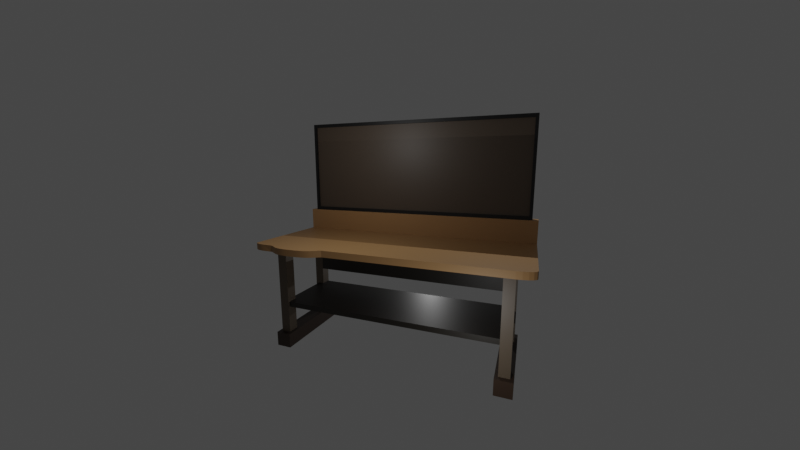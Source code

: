 # Source: Workbench.blend  (saved by Blender 3.5.10; exported with 4.5.12 LTS)
import bpy
from mathutils import Matrix  # noqa: F401  (used for matrix-valued properties, if any)

bpy.ops.wm.read_factory_settings(use_empty=True)
scene = bpy.context.scene
scene.name = 'Scene'

# ---- collections
col_table = bpy.data.collections.new('Table'); scene.collection.children.link(col_table)
col_legs = bpy.data.collections.new('Legs'); scene.collection.children.link(col_legs)
col_bottomboards = bpy.data.collections.new('BottomBoards'); scene.collection.children.link(col_bottomboards)
col_bottomsupports = bpy.data.collections.new('BottomSupports'); scene.collection.children.link(col_bottomsupports)
col_camera_setup = bpy.data.collections.new('Camera Setup'); scene.collection.children.link(col_camera_setup)

# ---- images (referenced by path relative to the original .blend; pixels are not part of the script)
import os
ASSET_DIR = os.environ.get("B2B_ASSET_DIR", "")  # directory of the original .blend (textures are referenced by path, not embedded)
HERE = os.path.dirname(os.path.abspath(__file__))  # packed textures are extracted next to this script under _unpacked/

def load_image(name, relpath, width, height, colorspace="sRGB"):
    """Load a texture the original file referenced (path relative to the .blend, or extracted next to this script)."""
    p = next((c for c in (os.path.join(HERE, relpath), os.path.join(ASSET_DIR, relpath)) if relpath and os.path.exists(c)), "")
    if p:
        img = bpy.data.images.load(p, check_existing=True)
        img.name = name
    else:  # same state as the original file: an image datablock whose file is absent (Cycles renders it pink)
        img = bpy.data.images.new(name, width, height)
        img.source = "FILE"
        img.filepath = "//" + (relpath or name)
    img.colorspace_settings.name = colorspace
    return img
img_uv_test = load_image('UV Test', '', 1024, 1024, 'sRGB')

# ---- materials (node trees are filled in below, after node groups)
mat_table_top = bpy.data.materials.new('Table_Top')
mat_table_top.alpha_threshold = 0.0
mat_table_top.use_transparent_shadow = False
mat_table_top.roughness = 0.5
mat_table_top.line_color = (0.0, 0.0, 0.0, 1.0)
mat_table_backboard_frame = bpy.data.materials.new('Table_Backboard_Frame')
mat_table_backboard_frame.alpha_threshold = 0.0
mat_table_backboard_frame.use_transparent_shadow = False
mat_table_backboard_frame.roughness = 0.5
mat_table_backboard_frame.line_color = (0.0, 0.0, 0.0, 1.0)
mat_table_backboard_inside = bpy.data.materials.new('Table_Backboard_Inside')
mat_table_backboard_inside.alpha_threshold = 0.0
mat_table_backboard_inside.use_transparent_shadow = False
mat_table_backboard_inside.roughness = 0.5
mat_table_backboard_inside.line_color = (0.0, 0.0, 0.0, 1.0)
mat_table_legs = bpy.data.materials.new('Table_Legs')
mat_table_legs.use_transparent_shadow = False
mat_table_board = bpy.data.materials.new('Table_Board')
mat_table_board.alpha_threshold = 0.0
mat_table_board.use_transparent_shadow = False
mat_table_board.roughness = 0.5
mat_table_board.line_color = (0.0, 0.0, 0.0, 1.0)
mat_table_bottom_feet = bpy.data.materials.new('Table_Bottom_Feet')
mat_table_bottom_feet.use_transparent_shadow = False

# ---- node groups
ng_auto_smooth = bpy.data.node_groups.new('Auto Smooth', 'GeometryNodeTree')
_s = ng_auto_smooth.interface.new_socket(name='Geometry', in_out='OUTPUT', socket_type='NodeSocketGeometry')
_s = ng_auto_smooth.interface.new_socket(name='Geometry', in_out='INPUT', socket_type='NodeSocketGeometry')
_s = ng_auto_smooth.interface.new_socket(name='Angle', in_out='INPUT', socket_type='NodeSocketFloat')
_s.subtype = 'ANGLE'
_s.min_value = 0.0
_s.max_value = 3.142
ng_auto_smooth.is_modifier = True
_N = ng_auto_smooth.nodes; _L = ng_auto_smooth.links
n0 = _N.new('NodeGroupOutput'); n0.name = 'Group Output'; n0.location = (480, -100)
n1 = _N.new('NodeGroupInput'); n1.name = 'Group Input'; n1.location = (-420, -300)
n2 = _N.new('NodeGroupInput'); n2.name = 'Group Input.001'; n2.location = (-60, -100)
n3 = _N.new('GeometryNodeSetShadeSmooth'); n3.name = 'Set Shade Smooth'; n3.location = (120, -100)
n3.domain = 'EDGE'
n4 = _N.new('GeometryNodeSetShadeSmooth'); n4.name = 'Set Shade Smooth.001'; n4.location = (300, -100)
n5 = _N.new('GeometryNodeInputMeshEdgeAngle'); n5.name = 'Edge Angle'; n5.location = (-420, -220)
n6 = _N.new('GeometryNodeInputEdgeSmooth'); n6.name = 'Is Edge Smooth'; n6.location = (-60, -160)
n7 = _N.new('GeometryNodeInputShadeSmooth'); n7.name = 'Is Face Smooth'; n7.location = (-240, -340)
n8 = _N.new('FunctionNodeBooleanMath'); n8.name = 'Boolean Math'; n8.location = (-60, -220)
n9 = _N.new('FunctionNodeCompare'); n9.name = 'Compare'; n9.location = (-240, -180)
n9.operation = 'LESS_EQUAL'
_L.new(n5.outputs[0], n9.inputs[0])
_L.new(n4.outputs[0], n0.inputs[0])
_L.new(n1.outputs[1], n9.inputs[1])
_L.new(n9.outputs[0], n8.inputs[0])
_L.new(n7.outputs[0], n8.inputs[1])
_L.new(n2.outputs[0], n3.inputs[0])
_L.new(n6.outputs[0], n3.inputs[1])
_L.new(n3.outputs[0], n4.inputs[0])
_L.new(n8.outputs[0], n3.inputs[2])
n0.is_active_output = True

# ---- material node trees
mat_table_top.use_nodes = True; mat_table_top.node_tree.nodes.clear()
_N = mat_table_top.node_tree.nodes; _L = mat_table_top.node_tree.links
n0 = _N.new('ShaderNodeOutputMaterial'); n0.name = 'Material Output'; n0.location = (300, 300)
n1 = _N.new('ShaderNodeTexImage'); n1.name = 'Image Texture'; n1.location = (-290, 290)
n1.image = img_uv_test
n2 = _N.new('ShaderNodeBsdfPrincipled'); n2.name = 'Principled BSDF'; n2.location = (10, 300)
n2.distribution = 'GGX'
n2.subsurface_method = 'RANDOM_WALK_SKIN'
n2.inputs[0].default_value = (0.3754, 0.21, 0.087, 1.0)
n2.inputs[3].default_value = 1.45
n2.inputs[27].default_value = (0.0, 0.0, 0.0, 1.0)
n2.inputs[28].default_value = 1.0
_L.new(n2.outputs[0], n0.inputs[0])
n0.is_active_output = True
mat_table_backboard_frame.use_nodes = True; mat_table_backboard_frame.node_tree.nodes.clear()
_N = mat_table_backboard_frame.node_tree.nodes; _L = mat_table_backboard_frame.node_tree.links
n0 = _N.new('ShaderNodeOutputMaterial'); n0.name = 'Material Output'; n0.location = (300, 300)
n1 = _N.new('ShaderNodeBsdfPrincipled'); n1.name = 'Principled BSDF'; n1.location = (10, 300)
n1.distribution = 'GGX'
n1.subsurface_method = 'RANDOM_WALK_SKIN'
n1.inputs[0].default_value = (0.004896, 0.004896, 0.004896, 1.0)
n1.inputs[3].default_value = 1.45
n1.inputs[27].default_value = (0.0, 0.0, 0.0, 1.0)
n1.inputs[28].default_value = 1.0
n2 = _N.new('ShaderNodeTexImage'); n2.name = 'Image Texture'; n2.location = (-313, 298)
n2.image = img_uv_test
_L.new(n1.outputs[0], n0.inputs[0])
n0.is_active_output = True
mat_table_backboard_inside.use_nodes = True; mat_table_backboard_inside.node_tree.nodes.clear()
_N = mat_table_backboard_inside.node_tree.nodes; _L = mat_table_backboard_inside.node_tree.links
n0 = _N.new('ShaderNodeOutputMaterial'); n0.name = 'Material Output'; n0.location = (300, 300)
n1 = _N.new('ShaderNodeBsdfPrincipled'); n1.name = 'Principled BSDF'; n1.location = (10, 300)
n1.distribution = 'GGX'
n1.subsurface_method = 'RANDOM_WALK_SKIN'
n1.inputs[0].default_value = (0.08532, 0.06228, 0.04382, 1.0)
n1.inputs[3].default_value = 1.45
n1.inputs[27].default_value = (0.0, 0.0, 0.0, 1.0)
n1.inputs[28].default_value = 1.0
n2 = _N.new('ShaderNodeTexImage'); n2.name = 'Image Texture'; n2.location = (-296, 296)
n2.image = img_uv_test
_L.new(n1.outputs[0], n0.inputs[0])
n0.is_active_output = True
mat_table_legs.use_nodes = True; mat_table_legs.node_tree.nodes.clear()
_N = mat_table_legs.node_tree.nodes; _L = mat_table_legs.node_tree.links
n0 = _N.new('ShaderNodeOutputMaterial'); n0.name = 'Material Output'; n0.location = (300, 300)
n1 = _N.new('ShaderNodeTexImage'); n1.name = 'Image Texture'; n1.location = (-283, 297)
n1.image = img_uv_test
n2 = _N.new('ShaderNodeBsdfPrincipled'); n2.name = 'Principled BSDF'; n2.location = (10, 300)
n2.distribution = 'GGX'
n2.subsurface_method = 'RANDOM_WALK_SKIN'
n2.inputs[0].default_value = (0.08741, 0.06521, 0.04401, 1.0)
n2.inputs[3].default_value = 1.45
n2.inputs[27].default_value = (0.0, 0.0, 0.0, 1.0)
n2.inputs[28].default_value = 1.0
_L.new(n2.outputs[0], n0.inputs[0])
n0.is_active_output = True
mat_table_board.use_nodes = True; mat_table_board.node_tree.nodes.clear()
_N = mat_table_board.node_tree.nodes; _L = mat_table_board.node_tree.links
n0 = _N.new('ShaderNodeOutputMaterial'); n0.name = 'Material Output'; n0.location = (300, 300)
n1 = _N.new('ShaderNodeTexImage'); n1.name = 'Image Texture'; n1.location = (-284, 292)
n1.image = img_uv_test
n2 = _N.new('ShaderNodeBsdfPrincipled'); n2.name = 'Principled BSDF'; n2.location = (10, 300)
n2.distribution = 'GGX'
n2.subsurface_method = 'RANDOM_WALK_SKIN'
n2.inputs[0].default_value = (0.01229, 0.009721, 0.006512, 1.0)
n2.inputs[3].default_value = 1.45
n2.inputs[27].default_value = (0.0, 0.0, 0.0, 1.0)
n2.inputs[28].default_value = 1.0
_L.new(n2.outputs[0], n0.inputs[0])
n0.is_active_output = True
mat_table_bottom_feet.use_nodes = True; mat_table_bottom_feet.node_tree.nodes.clear()
_N = mat_table_bottom_feet.node_tree.nodes; _L = mat_table_bottom_feet.node_tree.links
n0 = _N.new('ShaderNodeOutputMaterial'); n0.name = 'Material Output'; n0.location = (300, 300)
n1 = _N.new('ShaderNodeBsdfPrincipled'); n1.name = 'Principled BSDF'; n1.location = (10, 300)
n1.distribution = 'GGX'
n1.subsurface_method = 'RANDOM_WALK_SKIN'
n1.inputs[0].default_value = (0.03364, 0.01855, 0.01051, 1.0)
n1.inputs[3].default_value = 1.45
n1.inputs[27].default_value = (0.0, 0.0, 0.0, 1.0)
n1.inputs[28].default_value = 1.0
n2 = _N.new('ShaderNodeTexImage'); n2.name = 'Image Texture'; n2.location = (-297, 295)
n2.image = img_uv_test
_L.new(n1.outputs[0], n0.inputs[0])
n0.is_active_output = True

# ---- world
world_world = bpy.data.worlds.new('World'); scene.world = world_world
world_world.use_nodes = True; world_world.node_tree.nodes.clear()
_N = world_world.node_tree.nodes; _L = world_world.node_tree.links
n0 = _N.new('ShaderNodeOutputWorld'); n0.name = 'World Output'; n0.location = (300, 300)
n1 = _N.new('ShaderNodeBackground'); n1.name = 'Background'; n1.location = (10, 300)
n1.inputs[0].default_value = (0.05088, 0.05088, 0.05088, 1.0)
_L.new(n1.outputs[0], n0.inputs[0])
n0.is_active_output = True
world_world.color = (0.05088, 0.05088, 0.05088)
world_world.use_sun_shadow = False
world_world.sun_shadow_jitter_overblur = 0.0

# ---- cameras
cam_camera = bpy.data.cameras.new('Camera')
cam_camera.lens = 15.0

# ---- lights
light_point = bpy.data.lights.new('Point', 'POINT')
light_point.transmission_factor = 0.0
light_point.energy = 250.0
light_point.shadow_maximum_resolution = 0.006
light_point.use_absolute_resolution = True
light_point_001 = bpy.data.lights.new('Point.001', 'POINT')
light_point_001.transmission_factor = 0.0
light_point_001.energy = 50.0
light_point_001.shadow_maximum_resolution = 0.006
light_point_001.use_absolute_resolution = True
light_point_002 = bpy.data.lights.new('Point.002', 'POINT')
light_point_002.transmission_factor = 0.0
light_point_002.energy = 50.0
light_point_002.shadow_maximum_resolution = 0.006
light_point_002.use_absolute_resolution = True
light_point_003 = bpy.data.lights.new('Point.003', 'POINT')
light_point_003.transmission_factor = 0.0
light_point_003.energy = 250.0
light_point_003.shadow_maximum_resolution = 0.006
light_point_003.use_absolute_resolution = True

# ---- meshes
me_cube = bpy.data.meshes.new('Cube')
me_cube.from_pydata([(2.636, -1.0, 0.005191), (2.636, -1.0, -0.1208), (-2.636, -1.0, 0.005191), (-2.636, -1.0, -0.1208), (-2.636, -1.259, -0.1208), (-2.636, -1.259, 0.005191), (2.636, -1.259, 0.005191), (2.636, -1.259, -0.1208), (2.176, 1.0, -0.1208), (2.176, 1.0, 0.005191), (1.043, 1.0, 0.005191), (1.043, 1.0, -0.1208), (2.636, 0.881, 0.005191), (2.323, 1.0, 0.005191), (2.621, 0.9178, 0.005191), (2.576, 0.9509, 0.005191), (2.507, 0.9773, 0.005191), (2.419, 0.9942, 0.005191), (2.323, 1.0, -0.1208), (2.636, 0.881, -0.1208), (2.419, 0.9942, -0.1208), (2.507, 0.9773, -0.1208), (2.576, 0.9509, -0.1208), (2.621, 0.9178, -0.1208), (-2.323, 1.0, 0.005191), (-2.636, 0.881, 0.005191), (-2.419, 0.9942, 0.005191), (-2.507, 0.9773, 0.005191), (-2.576, 0.9509, 0.005191), (-2.621, 0.9178, 0.005191), (-2.636, 0.881, -0.1208), (-2.323, 1.0, -0.1208), (-2.621, 0.9178, -0.1208), (-2.576, 0.9509, -0.1208), (-2.507, 0.9773, -0.1208), (-2.419, 0.9942, -0.1208), (1.508, 1.163, 0.005191), (1.212, 1.101, 0.005191), (1.443, 1.16, 0.005191), (1.375, 1.151, 0.005191), (1.309, 1.138, 0.005191), (1.253, 1.12, 0.005191), (2.007, 1.101, 0.005191), (1.71, 1.163, 0.005191), (1.965, 1.12, 0.005191), (1.909, 1.138, 0.005191), (1.843, 1.151, 0.005191), (1.775, 1.16, 0.005191), (1.71, 1.163, -0.1208), (2.007, 1.101, -0.1208), (1.775, 1.16, -0.1208), (1.843, 1.151, -0.1208), (1.909, 1.138, -0.1208), (1.965, 1.12, -0.1208), (1.212, 1.101, -0.1208), (1.508, 1.163, -0.1208), (1.253, 1.12, -0.1208), (1.309, 1.138, -0.1208), (1.375, 1.151, -0.1208), (1.443, 1.16, -0.1208), (2.636, -1.0, 0.4684), (-2.636, -1.0, 0.4684), (2.636, -1.259, 0.4684), (-2.636, -1.259, 0.4684)], [], [(2, 3, 4, 5), (10, 9, 43), (7, 6, 5, 4), (3, 1, 7, 4), (5, 6, 62, 63), (1, 0, 6, 7), (6, 0, 60, 62), (2, 5, 63, 61), (11, 10, 37, 54), (55, 36, 43, 48), (52, 53, 49), (9, 8, 49, 42), (42, 49, 53, 44), (44, 53, 52, 45), (45, 52, 51, 46), (46, 51, 50, 47), (47, 50, 48, 43), (36, 55, 59, 38), (38, 59, 58, 39), (39, 58, 57, 40), (40, 57, 56, 41), (41, 56, 54, 37), (40, 41, 37), (61, 63, 62, 60), (49, 8, 50), (8, 11, 55), (11, 54, 59), (54, 56, 57), (11, 59, 55), (57, 58, 54), (58, 59, 54), (55, 48, 8), (48, 50, 8), (50, 51, 49), (51, 52, 49), (37, 10, 38), (9, 42, 47), (42, 44, 45), (9, 47, 43), (45, 46, 42), (46, 47, 42), (43, 36, 10), (36, 38, 10), (38, 39, 37), (39, 40, 37), (25, 2, 0, 12), (61, 60, 0, 2), (29, 25, 12, 14), (28, 29, 14, 15), (27, 28, 15, 16), (26, 27, 16, 17), (26, 17, 10, 24), (10, 17, 13, 9), (3, 2, 25, 30), (1, 19, 12, 0), (29, 32, 30, 25), (28, 33, 32, 29), (27, 34, 33, 28), (26, 35, 34, 27), (24, 31, 35, 26), (11, 31, 24, 10), (9, 13, 18, 8), (17, 20, 18, 13), (16, 21, 20, 17), (15, 22, 21, 16), (14, 23, 22, 15), (12, 19, 23, 14), (3, 30, 19, 1), (23, 19, 30, 32), (22, 23, 32, 33), (21, 22, 33, 34), (20, 21, 34, 35), (20, 35, 31, 18)])
me_cube.polygons.foreach_set('use_smooth', [1, 1, 1, 1, 1, 1, 1, 1, 1, 1, 1, 1, 1, 1, 1, 1, 1, 1, 1, 1, 1, 1, 1, 1, 1, 1, 1, 1, 1, 1, 1, 1, 1, 1, 1, 1, 1, 1, 1, 1, 1, 1, 1, 1, 1, 0, 1, 0, 0, 0, 0, 0, 1, 0, 0, 0, 0, 0, 0, 0, 1, 1, 1, 1, 1, 1, 0, 1, 0, 1, 1, 1, 1])
_uv = me_cube.uv_layers.new(name='UVMap')
_uv.uv.foreach_set('vector', [0.04396, 0.6817, 0.05591, 0.6817, 0.05591, 0.7061, 0.04396, 0.7061, 0.4042, 0.1512, 0.4042, 0.04372, 0.4197, 0.0879, 0.9315, 0.979, 0.9195, 0.979, 0.9195, 0.4786, 0.9315, 0.4786, 0.02456, 0.0, 0.02456, 0.5004, 0.0, 0.5004, 0.0, 0.0, 0.9195, 0.4786, 0.9195, 0.979, 0.8756, 0.979, 0.8756, 0.4786, 0.05591, 0.6817, 0.06787, 0.6817, 0.06787, 0.7061, 0.05591, 0.7061, 0.06787, 0.7061, 0.06787, 0.6817, 0.1118, 0.6817, 0.1118, 0.7061, 0.04396, 0.6817, 0.04396, 0.7061, 0.0, 0.7061, 0.0, 0.6817, 0.1562, 0.6502, 0.1442, 0.6502, 0.1442, 0.6342, 0.1562, 0.6342, 0.1562, 0.606, 0.1442, 0.606, 0.1442, 0.5869, 0.1562, 0.5869, 0.9276, 0.2195, 0.9293, 0.2141, 0.9311, 0.2102, 0.1442, 0.5427, 0.1562, 0.5427, 0.1562, 0.5587, 0.1442, 0.5587, 0.1442, 0.5587, 0.1562, 0.5587, 0.1562, 0.5626, 0.1442, 0.5626, 0.1442, 0.5626, 0.1562, 0.5626, 0.1562, 0.568, 0.1442, 0.568, 0.1442, 0.568, 0.1562, 0.568, 0.1562, 0.5742, 0.1442, 0.5742, 0.1442, 0.5742, 0.1562, 0.5742, 0.1562, 0.5807, 0.1442, 0.5807, 0.1442, 0.5807, 0.1562, 0.5807, 0.1562, 0.5869, 0.1442, 0.5869, 0.1442, 0.606, 0.1562, 0.606, 0.1562, 0.6122, 0.1442, 0.6122, 0.1442, 0.6122, 0.1562, 0.6122, 0.1562, 0.6187, 0.1442, 0.6187, 0.1442, 0.6187, 0.1562, 0.6187, 0.1562, 0.6249, 0.1442, 0.6249, 0.1442, 0.6249, 0.1562, 0.6249, 0.1562, 0.6302, 0.1442, 0.6302, 0.1442, 0.6302, 0.1562, 0.6302, 0.1562, 0.6342, 0.1442, 0.6342, 0.4173, 0.1259, 0.4156, 0.1313, 0.4138, 0.1352, 1.0, 0.979, 0.9754, 0.979, 0.9754, 0.4786, 1.0, 0.4786, 0.9311, 0.2102, 0.9407, 0.1942, 0.9255, 0.2322, 0.9407, 0.1942, 0.9407, 0.3017, 0.9252, 0.2575, 0.9407, 0.3017, 0.9311, 0.2857, 0.9255, 0.2637, 0.9311, 0.2857, 0.9293, 0.2817, 0.9276, 0.2764, 0.9407, 0.3017, 0.9255, 0.2637, 0.9252, 0.2575, 0.9276, 0.2764, 0.9263, 0.2702, 0.9311, 0.2857, 0.9263, 0.2702, 0.9255, 0.2637, 0.9311, 0.2857, 0.9252, 0.2575, 0.9252, 0.2384, 0.9407, 0.1942, 0.9252, 0.2384, 0.9255, 0.2322, 0.9407, 0.1942, 0.9255, 0.2322, 0.9263, 0.2257, 0.9311, 0.2102, 0.9263, 0.2257, 0.9276, 0.2195, 0.9311, 0.2102, 0.4138, 0.1352, 0.4042, 0.1512, 0.4194, 0.1132, 0.4042, 0.04372, 0.4138, 0.05975, 0.4194, 0.08175, 0.4138, 0.05975, 0.4156, 0.06368, 0.4173, 0.06902, 0.4042, 0.04372, 0.4194, 0.08175, 0.4197, 0.0879, 0.4173, 0.06902, 0.4186, 0.07525, 0.4138, 0.05975, 0.4186, 0.07525, 0.4194, 0.08175, 0.4138, 0.05975, 0.4197, 0.0879, 0.4197, 0.1071, 0.4042, 0.1512, 0.4197, 0.1071, 0.4194, 0.1132, 0.4042, 0.1512, 0.4194, 0.1132, 0.4186, 0.1197, 0.4138, 0.1352, 0.4186, 0.1197, 0.4173, 0.1259, 0.4138, 0.1352, 0.3929, 0.5004, 0.2144, 0.5004, 0.2144, 0.0, 0.3929, 0.0, 0.9315, 0.979, 0.9315, 0.4786, 0.9754, 0.4786, 0.9754, 0.979, 0.3964, 0.499, 0.3929, 0.5004, 0.3929, 0.0, 0.3964, 0.001457, 0.3995, 0.4947, 0.3964, 0.499, 0.3964, 0.001457, 0.3995, 0.005686, 0.402, 0.4881, 0.3995, 0.4947, 0.3995, 0.005686, 0.402, 0.01227, 0.4037, 0.4798, 0.402, 0.4881, 0.402, 0.01227, 0.4037, 0.02057, 0.4037, 0.4798, 0.4037, 0.02057, 0.4042, 0.1512, 0.4042, 0.4706, 0.4042, 0.1512, 0.4037, 0.02057, 0.4042, 0.02977, 0.4042, 0.04372, 0.05591, 0.6817, 0.04396, 0.6817, 0.04396, 0.504, 0.05591, 0.504, 0.05591, 0.6817, 0.05591, 0.504, 0.06787, 0.504, 0.06787, 0.6817, 0.04396, 0.5004, 0.05591, 0.5004, 0.05591, 0.504, 0.04396, 0.504, 0.1442, 0.9937, 0.1562, 0.9937, 0.1562, 0.9979, 0.1442, 0.9979, 0.1442, 0.9871, 0.1562, 0.9871, 0.1562, 0.9937, 0.1442, 0.9937, 0.1442, 0.9788, 0.1562, 0.9788, 0.1562, 0.9871, 0.1442, 0.9871, 0.1442, 0.9696, 0.1562, 0.9696, 0.1562, 0.9788, 0.1442, 0.9788, 0.1562, 0.6502, 0.1562, 0.9696, 0.1442, 0.9696, 0.1442, 0.6502, 0.1442, 0.5427, 0.1442, 0.5287, 0.1562, 0.5287, 0.1562, 0.5427, 0.1442, 0.5195, 0.1562, 0.5195, 0.1562, 0.5287, 0.1442, 0.5287, 0.1442, 0.5112, 0.1562, 0.5112, 0.1562, 0.5195, 0.1442, 0.5195, 0.1442, 0.5046, 0.1562, 0.5046, 0.1562, 0.5112, 0.1442, 0.5112, 0.1442, 0.5004, 0.1562, 0.5004, 0.1562, 0.5046, 0.1442, 0.5046, 0.06787, 0.504, 0.05591, 0.504, 0.05591, 0.5004, 0.06787, 0.5004, 0.02456, 0.0, 0.2031, 0.0, 0.2031, 0.5004, 0.02456, 0.5004, 0.2066, 0.499, 0.2031, 0.5004, 0.2031, 0.0, 0.2066, 0.001457, 0.2097, 0.4947, 0.2066, 0.499, 0.2066, 0.001457, 0.2097, 0.005686, 0.2122, 0.4881, 0.2097, 0.4947, 0.2097, 0.005686, 0.2122, 0.01227, 0.2138, 0.4798, 0.2122, 0.4881, 0.2122, 0.01227, 0.2138, 0.02057, 0.2138, 0.4798, 0.2138, 0.02057, 0.2144, 0.02977, 0.2144, 0.4706])
me_cube.materials.append(mat_table_top)
me_cube.materials.append(mat_table_backboard_frame)
me_cube.materials.append(mat_table_backboard_inside)
me_cube.remesh_voxel_size = 0.236
me_cube.use_mirror_vertex_groups = False
me_cube.update()
me_cube_002 = bpy.data.meshes.new('Cube.002')
me_cube_002.from_pydata([(2.46, 0.05553, -0.9537), (-2.46, 0.05553, -0.9537), (2.521, -0.1161, -1.023), (-2.521, -0.1161, -1.023), (2.46, 0.05553, 0.9537), (-2.46, 0.05553, 0.9537), (2.521, -0.1161, 1.023), (-2.521, -0.1161, 1.023), (2.521, 0.05553, -1.023), (-2.521, 0.05553, -1.023), (2.521, 0.05553, 1.023), (-2.521, 0.05553, 1.023), (2.46, 0.005045, -0.9537), (-2.46, 0.005045, -0.9537), (2.46, 0.005045, 0.9537), (-2.46, 0.005045, 0.9537)], [], [(9, 3, 7, 11), (10, 11, 7, 6), (1, 5, 15, 13), (2, 8, 10, 6), (3, 2, 6, 7), (1, 0, 8, 9), (4, 5, 11, 10), (5, 1, 9, 11), (0, 4, 10, 8), (12, 13, 15, 14), (0, 1, 13, 12), (4, 0, 12, 14), (5, 4, 14, 15), (9, 8, 2, 3)])
me_cube_002.polygons.foreach_set('use_smooth', [True] * 14)
me_cube_002.polygons.foreach_set('material_index', [1, 1, 1, 1, 1, 1, 1, 1, 1, 2, 1, 1, 1, 1])
_uv = me_cube_002.uv_layers.new(name='UVMap')
_uv.uv.foreach_set('vector', [0.09351, 0.7061, 0.1098, 0.7061, 0.1098, 0.9003, 0.09351, 0.9003, 0.9252, 0.0, 0.9252, 0.4786, 0.9089, 0.4786, 0.9089, 0.0, 0.3887, 0.6646, 0.3887, 0.8456, 0.3839, 0.8456, 0.3839, 0.6646, 0.9252, 0.0, 0.9415, 0.0, 0.9415, 0.1942, 0.9252, 0.1942, 0.6139, 0.0, 0.6139, 0.4786, 0.4197, 0.4786, 0.4197, 0.0, 0.8015, 0.4727, 0.8015, 0.00585, 0.8081, 0.0, 0.8081, 0.4786, 0.6204, 0.00585, 0.6204, 0.4727, 0.6139, 0.4786, 0.6139, 0.0, 0.6204, 0.4727, 0.8015, 0.4727, 0.8081, 0.4786, 0.6139, 0.4786, 0.8015, 0.00585, 0.6204, 0.00585, 0.6139, 0.0, 0.8081, 0.0, 0.6007, 0.4786, 0.6007, 0.9455, 0.4197, 0.9455, 0.4197, 0.4786, 0.9511, 0.0, 0.9511, 0.4669, 0.9463, 0.4669, 0.9463, 0.0, 0.9511, 0.181, 0.9511, 0.0, 0.9559, 0.0, 0.9559, 0.181, 0.9463, 0.0, 0.9463, 0.4669, 0.9415, 0.4669, 0.9415, 0.0, 0.9089, 0.0, 0.9089, 0.4786, 0.8926, 0.4786, 0.8926, 0.0])
me_cube_002.materials.append(mat_table_top)
me_cube_002.materials.append(mat_table_backboard_frame)
me_cube_002.materials.append(mat_table_backboard_inside)
me_cube_002.remesh_voxel_size = 0.236
me_cube_002.use_mirror_vertex_groups = False
me_cube_002.update()
me_cube_001 = bpy.data.meshes.new('Cube.001')
me_cube_001.from_pydata([(-0.09852, -0.113, -1.165), (-0.09852, -0.113, 0.6767), (-0.09852, 0.113, -1.165), (-0.09852, 0.113, 0.6767), (0.09852, -0.113, -1.165), (0.09852, -0.113, 0.6767), (0.09852, 0.113, -1.165), (0.09852, 0.113, 0.6767)], [], [(0, 1, 3, 2), (2, 3, 7, 6), (6, 7, 5, 4), (4, 5, 1, 0), (2, 6, 4, 0), (7, 3, 1, 5)])
_uv = me_cube_001.uv_layers.new(name='UVMap')
_uv.uv.foreach_set('vector', [0.242, 0.6646, 0.242, 0.8393, 0.2205, 0.8393, 0.2205, 0.6646, 0.09351, 0.7061, 0.09351, 0.8809, 0.0748, 0.8809, 0.07481, 0.7061, 0.2634, 0.6646, 0.2634, 0.8393, 0.242, 0.8393, 0.242, 0.6646, 0.0748, 0.7061, 0.0748, 0.8809, 0.0561, 0.8809, 0.0561, 0.7061, 0.2365, 0.8393, 0.2552, 0.8393, 0.2552, 0.8608, 0.2365, 0.8608, 0.1991, 0.8393, 0.2178, 0.8393, 0.2178, 0.8608, 0.1991, 0.8608])
me_cube_001.materials.append(mat_table_legs)
me_cube_001.update()
me_cube_011 = bpy.data.meshes.new('Cube.011')
me_cube_011.from_pydata([(-0.09852, -0.113, -1.165), (-0.09852, -0.113, 0.6767), (-0.09852, 0.113, -1.165), (-0.09852, 0.113, 0.6767), (0.09852, -0.113, -1.165), (0.09852, -0.113, 0.6767), (0.09852, 0.113, -1.165), (0.09852, 0.113, 0.6767)], [], [(0, 1, 3, 2), (2, 3, 7, 6), (6, 7, 5, 4), (4, 5, 1, 0), (2, 6, 4, 0), (7, 3, 1, 5)])
_uv = me_cube_011.uv_layers.new(name='UVMap')
_uv.uv.foreach_set('vector', [0.2849, 0.6646, 0.2849, 0.8393, 0.2634, 0.8393, 0.2634, 0.6646, 0.3839, 0.6646, 0.3839, 0.8393, 0.3652, 0.8393, 0.3652, 0.6646, 0.1776, 0.6646, 0.1776, 0.8393, 0.1562, 0.8393, 0.1562, 0.6646, 0.3465, 0.6646, 0.3465, 0.8393, 0.3278, 0.8393, 0.3278, 0.6646, 0.2926, 0.8393, 0.3113, 0.8393, 0.3113, 0.8608, 0.2926, 0.8608, 0.2739, 0.8393, 0.2926, 0.8393, 0.2926, 0.8608, 0.2739, 0.8608])
me_cube_011.materials.append(mat_table_legs)
me_cube_011.update()
me_cube_012 = bpy.data.meshes.new('Cube.012')
me_cube_012.from_pydata([(-0.09852, -0.113, -1.165), (-0.09852, -0.113, 0.6767), (-0.09852, 0.113, -1.165), (-0.09852, 0.113, 0.6767), (0.09852, -0.113, -1.165), (0.09852, -0.113, 0.6767), (0.09852, 0.113, -1.165), (0.09852, 0.113, 0.6767)], [], [(0, 1, 3, 2), (2, 3, 7, 6), (6, 7, 5, 4), (4, 5, 1, 0), (2, 6, 4, 0), (7, 3, 1, 5)])
_uv = me_cube_012.uv_layers.new(name='UVMap')
_uv.uv.foreach_set('vector', [0.2205, 0.6646, 0.2205, 0.8393, 0.1991, 0.8393, 0.1991, 0.6646, 0.0374, 0.7061, 0.0374, 0.8809, 0.0187, 0.8809, 0.0187, 0.7061, 0.3063, 0.6646, 0.3063, 0.8393, 0.2849, 0.8393, 0.2849, 0.6646, 0.0561, 0.7061, 0.0561, 0.8809, 0.0374, 0.8809, 0.0374, 0.7061, 0.1776, 0.8393, 0.1963, 0.8393, 0.1963, 0.8608, 0.1776, 0.8608, 0.2178, 0.8393, 0.2365, 0.8393, 0.2365, 0.8608, 0.2178, 0.8608])
me_cube_012.materials.append(mat_table_legs)
me_cube_012.update()
me_cube_013 = bpy.data.meshes.new('Cube.013')
me_cube_013.from_pydata([(-0.09852, -0.113, -1.165), (-0.09852, -0.113, 0.6767), (-0.09852, 0.113, -1.165), (-0.09852, 0.113, 0.6767), (0.09852, -0.113, -1.165), (0.09852, -0.113, 0.6767), (0.09852, 0.113, -1.165), (0.09852, 0.113, 0.6767)], [], [(0, 1, 3, 2), (2, 3, 7, 6), (6, 7, 5, 4), (4, 5, 1, 0), (2, 6, 4, 0), (7, 3, 1, 5)])
_uv = me_cube_013.uv_layers.new(name='UVMap')
_uv.uv.foreach_set('vector', [0.3278, 0.6646, 0.3278, 0.8393, 0.3063, 0.8393, 0.3063, 0.6646, 0.3652, 0.6646, 0.3652, 0.8393, 0.3465, 0.8393, 0.3465, 0.6646, 0.1991, 0.6646, 0.1991, 0.8393, 0.1776, 0.8393, 0.1776, 0.6646, 0.0187, 0.7061, 0.0187, 0.8809, 0.0, 0.8809, 1.556e-08, 0.7061, 0.2552, 0.8393, 0.2739, 0.8393, 0.2739, 0.8608, 0.2552, 0.8608, 0.3113, 0.8393, 0.33, 0.8393, 0.33, 0.8608, 0.3113, 0.8608])
me_cube_013.materials.append(mat_table_legs)
me_cube_013.update()
me_cube_010 = bpy.data.meshes.new('Cube.010')
me_cube_010.from_pydata([(2.141, -0.2227, 0.0853), (2.141, -0.2227, -0.0853), (2.141, 0.2227, 0.0853), (2.141, 0.2227, -0.0853), (-2.141, -0.2227, 0.0853), (-2.141, -0.2227, -0.0853), (-2.141, 0.2227, 0.0853), (-2.141, 0.2227, -0.0853)], [], [(0, 2, 6, 4), (7, 5, 4, 6), (5, 7, 3, 1), (1, 3, 2, 0), (5, 1, 0, 4), (7, 6, 2, 3)])
_uv = me_cube_010.uv_layers.new(name='UVMap')
_uv.uv.foreach_set('vector', [0.8503, 0.0, 0.8926, 0.0, 0.8926, 0.4063, 0.8503, 0.4063, 0.1724, 0.8393, 0.1724, 0.8816, 0.1562, 0.8816, 0.1562, 0.8393, 0.8081, 0.0, 0.8503, 0.0, 0.8503, 0.4063, 0.8081, 0.4063, 0.8806, 0.4063, 0.8806, 0.4486, 0.8644, 0.4486, 0.8644, 0.4063, 0.128, 0.5004, 0.128, 0.9067, 0.1118, 0.9067, 0.1118, 0.5004, 0.1442, 0.9067, 0.128, 0.9067, 0.128, 0.5004, 0.1442, 0.5004])
me_cube_010.materials.append(mat_table_board)
me_cube_010.use_mirror_vertex_groups = False
me_cube_010.update()
me_cube_005 = bpy.data.meshes.new('Cube.005')
me_cube_005.from_pydata([(2.263, 0.7239, 0.05333), (2.263, 0.7239, -0.05333), (2.263, -0.7239, 0.05333), (2.263, -0.7239, -0.05333), (-2.263, 0.7239, 0.05333), (-2.263, 0.7239, -0.05333), (-2.263, -0.7239, 0.05333), (-2.263, -0.7239, -0.05333)], [], [(0, 4, 6, 2), (7, 6, 4, 5), (5, 1, 3, 7), (1, 0, 2, 3), (5, 4, 0, 1), (7, 3, 2, 6)])
_uv = me_cube_005.uv_layers.new(name='UVMap')
_uv.uv.foreach_set('vector', [0.7381, 0.4786, 0.7381, 0.9081, 0.6007, 0.9081, 0.6007, 0.4786, 0.4191, 0.6378, 0.409, 0.6378, 0.409, 0.5004, 0.4191, 0.5004, 0.8756, 0.4786, 0.8756, 0.9081, 0.7381, 0.9081, 0.7381, 0.4786, 0.4191, 0.7752, 0.409, 0.7752, 0.409, 0.6378, 0.4191, 0.6378, 0.3989, 0.9299, 0.3888, 0.9299, 0.3888, 0.5004, 0.3989, 0.5004, 0.409, 0.5004, 0.409, 0.9299, 0.3989, 0.9299, 0.3989, 0.5004])
me_cube_005.materials.append(mat_table_board)
me_cube_005.use_mirror_vertex_groups = False
me_cube_005.update()
me_cube_006 = bpy.data.meshes.new('Cube.006')
me_cube_006.from_pydata([(-0.1578, -0.8647, -0.1485), (-0.1578, -0.8647, 0.1485), (-0.1578, 0.8647, -0.1485), (-0.1578, 0.8647, 0.1485), (0.1578, -0.8647, -0.1485), (0.1578, -0.8647, 0.1485), (0.1578, 0.8647, -0.1485), (0.1578, 0.8647, 0.1485)], [], [(0, 1, 3, 2), (2, 3, 7, 6), (6, 7, 5, 4), (4, 5, 1, 0), (2, 6, 4, 0), (7, 3, 1, 5)])
_uv = me_cube_006.uv_layers.new(name='UVMap')
_uv.uv.foreach_set('vector', [0.3606, 0.6646, 0.3324, 0.6646, 0.3324, 0.5004, 0.3606, 0.5004, 0.8644, 0.4363, 0.8362, 0.4363, 0.8362, 0.4063, 0.8644, 0.4063, 0.3888, 0.6646, 0.3606, 0.6646, 0.3606, 0.5004, 0.3888, 0.5004, 0.8644, 0.4662, 0.8362, 0.4662, 0.8362, 0.4363, 0.8644, 0.4363, 0.1861, 0.5004, 0.2161, 0.5004, 0.2161, 0.6646, 0.1861, 0.6646, 0.1562, 0.5004, 0.1861, 0.5004, 0.1861, 0.6646, 0.1562, 0.6646])
me_cube_006.materials.append(mat_table_bottom_feet)
me_cube_006.update()
me_cube_007 = bpy.data.meshes.new('Cube.007')
me_cube_007.from_pydata([(-0.1578, -0.8647, -0.1485), (-0.1578, -0.8647, 0.1485), (-0.1578, 0.8647, -0.1485), (-0.1578, 0.8647, 0.1485), (0.1578, -0.8647, -0.1485), (0.1578, -0.8647, 0.1485), (0.1578, 0.8647, -0.1485), (0.1578, 0.8647, 0.1485)], [], [(0, 1, 3, 2), (2, 3, 7, 6), (6, 7, 5, 4), (4, 5, 1, 0), (2, 6, 4, 0), (7, 3, 1, 5)])
_uv = me_cube_007.uv_layers.new(name='UVMap')
_uv.uv.foreach_set('vector', [0.3324, 0.6646, 0.3042, 0.6646, 0.3042, 0.5004, 0.3324, 0.5004, 0.8362, 0.4363, 0.8081, 0.4363, 0.8081, 0.4063, 0.8362, 0.4063, 0.3042, 0.6646, 0.276, 0.6646, 0.276, 0.5004, 0.3042, 0.5004, 0.8362, 0.4662, 0.8081, 0.4662, 0.8081, 0.4363, 0.8362, 0.4363, 0.2161, 0.5004, 0.246, 0.5004, 0.246, 0.6646, 0.2161, 0.6646, 0.246, 0.5004, 0.276, 0.5004, 0.276, 0.6646, 0.246, 0.6646])
me_cube_007.materials.append(mat_table_bottom_feet)
me_cube_007.update()

# ---- objects
ob_tabletop = bpy.data.objects.new('TableTop', me_cube)
ob_backboard = bpy.data.objects.new('Backboard', me_cube_002)
ob_table_leg1 = bpy.data.objects.new('Table_Leg1', me_cube_001)
ob_table_leg2 = bpy.data.objects.new('Table_Leg2', me_cube_011)
ob_table_leg3 = bpy.data.objects.new('Table_Leg3', me_cube_012)
ob_table_leg4 = bpy.data.objects.new('Table_Leg4', me_cube_013)
ob_table_bottom_back = bpy.data.objects.new('Table_Bottom_Back', me_cube_010)
ob_table_bottomboard = bpy.data.objects.new('Table_BottomBoard', me_cube_005)
ob_table_bottom_left = bpy.data.objects.new('Table_Bottom_Left', me_cube_006)
ob_table_botton_right = bpy.data.objects.new('Table_Botton_Right', me_cube_007)
ob_empty = bpy.data.objects.new('Empty', None)
ob_camera = bpy.data.objects.new('Camera', cam_camera)
ob_point = bpy.data.objects.new('Point', light_point)
ob_point_001 = bpy.data.objects.new('Point.001', light_point_001)
ob_point_002 = bpy.data.objects.new('Point.002', light_point_002)
ob_point_003 = bpy.data.objects.new('Point.003', light_point_003)

# ---- transforms, parenting, visibility, modifiers, constraints
ob_tabletop.location = (0.0, 0.0, 2.275)
ob_tabletop.lock_rotations_4d = False
ob_tabletop.empty_display_type = 'ARROWS'
ob_tabletop.lineart.crease_threshold = 0.0
_m = ob_tabletop.modifiers.new('Auto Smooth', 'NODES')
_m.node_group = ng_auto_smooth
_gi = [s.identifier for s in ng_auto_smooth.interface.items_tree if s.item_type == 'SOCKET' and s.in_out == 'INPUT']
_m[_gi[1]] = 0.5236  # Angle
ob_backboard.location = (0.0, -1.099, 3.766)
ob_backboard.lock_rotations_4d = False
ob_backboard.empty_display_type = 'ARROWS'
ob_backboard.lineart.crease_threshold = 0.0
_m = ob_backboard.modifiers.new('Auto Smooth', 'NODES')
_m.node_group = ng_auto_smooth
_gi = [s.identifier for s in ng_auto_smooth.interface.items_tree if s.item_type == 'SOCKET' and s.in_out == 'INPUT']
_m[_gi[1]] = 0.5236  # Angle
ob_table_leg1.location = (2.242, 0.5432, 1.48)
ob_table_leg2.location = (2.242, -0.7373, 1.48)
ob_table_leg3.location = (-2.23, -0.7373, 1.48)
ob_table_leg4.location = (-2.23, 0.5432, 1.48)
ob_table_bottom_back.location = (0.003688, -0.7125, 1.575)
ob_table_bottom_back.rotation_euler = (-1.571, -0.0, 0.0)
ob_table_bottom_back.lock_rotations_4d = False
ob_table_bottom_back.empty_display_type = 'ARROWS'
ob_table_bottom_back.lineart.crease_threshold = 0.0
ob_table_bottomboard.location = (0.0, -0.1026, 0.9272)
ob_table_bottomboard.lock_rotations_4d = False
ob_table_bottomboard.empty_display_type = 'ARROWS'
ob_table_bottomboard.lineart.crease_threshold = 0.0
ob_table_bottom_left.location = (2.241, -0.1099, 0.1686)
ob_table_botton_right.location = (-2.228, -0.1099, 0.1686)
ob_empty.location = (-0.224, 0.0872, 2.515)
ob_empty.rotation_euler = (0.0, -0.0, 4.363)
ob_empty.scale = (0.1998, 1.362, 3.663)
ob_empty.empty_display_type = 'CUBE'
ob_camera.parent = ob_empty
ob_camera.matrix_parent_inverse = Matrix(((5.005, -0.0, 0.0, -0.2121), (-0.0, 0.7341, -0.0, -0.06402), (0.0, -0.0, 0.273, -0.9629), (-0.0, 0.0, -0.0, 1.0)))
ob_camera.location = (-4.737, -4.018, 4.78)
ob_camera.rotation_euler = (1.401, 1.038e-07, -0.85)
ob_camera.scale = (1.0, 1.0, 1.0)
ob_point.location = (-1.883, -1.954, 6.752)
ob_point_001.location = (-1.767, 2.199, 1.069)
ob_point_002.location = (0.8176, 1.329, 4.442)
ob_point_003.location = (0.8538, -5.706, 1.583)

# ---- collection membership
col_table.objects.link(ob_tabletop)
col_table.objects.link(ob_backboard)
col_legs.objects.link(ob_table_leg1)
col_legs.objects.link(ob_table_leg2)
col_legs.objects.link(ob_table_leg3)
col_legs.objects.link(ob_table_leg4)
col_bottomboards.objects.link(ob_table_bottom_back)
col_bottomboards.objects.link(ob_table_bottomboard)
col_bottomsupports.objects.link(ob_table_bottom_left)
col_bottomsupports.objects.link(ob_table_botton_right)
col_camera_setup.objects.link(ob_empty)
col_camera_setup.objects.link(ob_camera)
col_camera_setup.objects.link(ob_point)
col_camera_setup.objects.link(ob_point_001)
col_camera_setup.objects.link(ob_point_002)
col_camera_setup.objects.link(ob_point_003)

# ---- scene / render settings (as saved in the file)
scene.camera = ob_camera
scene.frame_start = 1; scene.frame_end = 250; scene.frame_set(89)
scene.render.engine = 'BLENDER_EEVEE_NEXT'
scene.cycles.sampling_pattern = 'TABULATED_SOBOL'
scene.view_settings.view_transform = 'Filmic'
bpy.context.view_layer.update()
